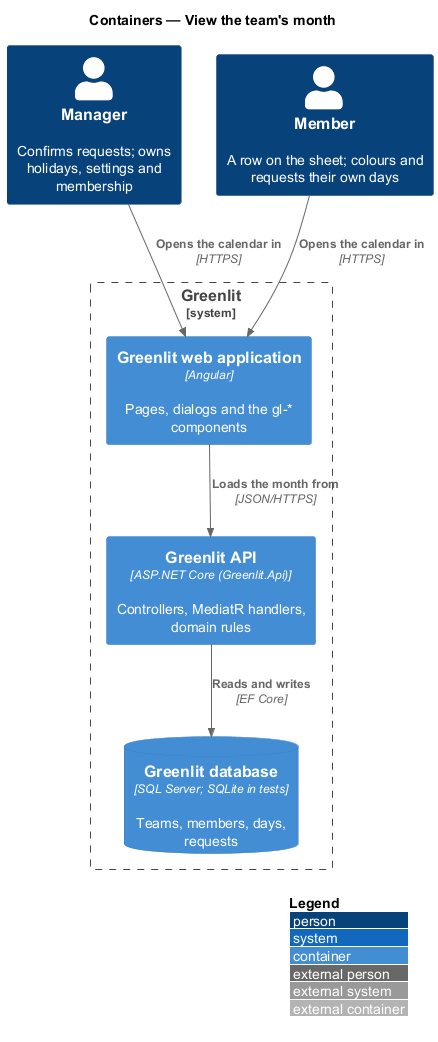

The diagram above was rendered by PlantUML. Its source (embedded in the PNG):
@startuml
!include <C4/C4_Container>
LAYOUT_WITH_LEGEND()
title Containers — View the team's month

Person(manager, "Manager", "Confirms requests; owns holidays, settings and membership")
Person(member, "Member", "A row on the sheet; colours and requests their own days")
System_Boundary(greenlit, "Greenlit") {
  Container(spa, "Greenlit web application", "Angular", "Pages, dialogs and the gl-* components")
  Container(api, "Greenlit API", "ASP.NET Core (Greenlit.Api)", "Controllers, MediatR handlers, domain rules")
  ContainerDb(db, "Greenlit database", "SQL Server; SQLite in tests", "Teams, members, days, requests")
}

Rel(manager, spa, "Opens the calendar in", "HTTPS")
Rel(member, spa, "Opens the calendar in", "HTTPS")
Rel(spa, api, "Loads the month from", "JSON/HTTPS")
Rel(api, db, "Reads and writes", "EF Core")
@enduml